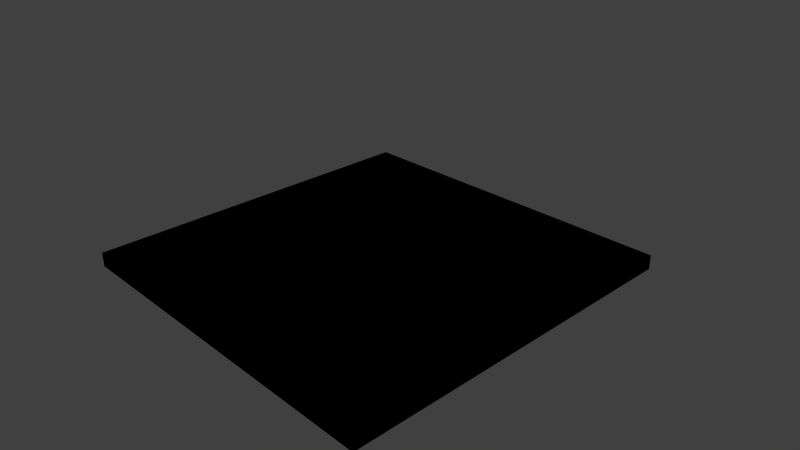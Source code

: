 # Source: battle_city_3d_colliders.blend  (saved by Blender 2.67.0; exported with 4.5.12 LTS)
import bpy
from mathutils import Matrix  # noqa: F401  (used for matrix-valued properties, if any)

bpy.ops.wm.read_factory_settings(use_empty=True)
scene = bpy.context.scene
scene.name = 'Scene'

# ---- collections
col_collection_1 = bpy.data.collections.new('Collection 1'); scene.collection.children.link(col_collection_1)
col_collection_1.hide_render = True
col_collection_1.hide_viewport = True
col_collection_11 = bpy.data.collections.new('Collection 11'); scene.collection.children.link(col_collection_11)

# ---- materials (node trees are filled in below, after node groups)
mat_material_001 = bpy.data.materials.new('Material.001')
mat_material_001.alpha_threshold = 0.0
mat_material_001.use_transparent_shadow = False
mat_material_001.diffuse_color = (0.64, 0.64, 0.64, 1.0)
mat_material_001.specular_color = (0.5, 0.5, 0.5)
mat_material_001.roughness = 0.5
mat_material_001.line_color = (0.0, 0.0, 0.0, 1.0)

# ---- material node trees

# ---- world
world_world = bpy.data.worlds.new('World'); scene.world = world_world
world_world.color = (0.05088, 0.05088, 0.05088)
world_world.use_sun_shadow = False
world_world.sun_shadow_jitter_overblur = 0.0
world_world.cycles.sampling_method = 'MANUAL'
world_world.cycles.sample_map_resolution = 256

# ---- cameras
cam_camera = bpy.data.cameras.new('Camera')
cam_camera.clip_end = 100.0
cam_camera.lens = 35.0
cam_camera.sensor_width = 32.0
cam_camera.sensor_height = 18.0
cam_camera.ortho_scale = 7.314
cam_camera.dof.focus_distance = 0.0
cam_camera.dof.aperture_fstop = 128.0

# ---- lights
light_lamp = bpy.data.lights.new('Lamp', 'POINT')
light_lamp.transmission_factor = 0.0
light_lamp.cutoff_distance = 30.0
light_lamp.energy = 100.0
light_lamp.shadow_buffer_clip_start = 1.001
light_lamp.shadow_soft_size = 0.1
light_lamp.shadow_maximum_resolution = 0.006
light_lamp.use_absolute_resolution = True
light_lamp.cycles.use_multiple_importance_sampling = False

# ---- meshes
me_cube_001 = bpy.data.meshes.new('Cube.001')
me_cube_001.from_pydata([(0.5, 0.5, -0.5), (0.5, -0.5, -0.5), (-0.5, -0.5, -0.5), (-0.5, 0.5, -0.5), (0.5, 0.5, 0.5), (0.5, -0.5, 0.5), (-0.5, -0.5, 0.5), (-0.5, 0.5, 0.5)], [], [(0, 1, 3), (4, 7, 6), (0, 4, 5), (1, 5, 2), (2, 6, 3), (4, 0, 3), (1, 2, 3), (5, 4, 6), (1, 0, 5), (5, 6, 2), (6, 7, 3), (7, 4, 3)])
_uv = me_cube_001.uv_layers.new(name='Cube-mesh-map-0')
_uv.uv.foreach_set('vector', [0.3494, 0.3182, 0.3484, 0.01604, 0.6516, 0.3173, 0.3215, 0.9724, 0.01928, 0.9715, 0.0202, 0.6693, 0.9808, 0.02032, 0.9818, 0.3225, 0.6796, 0.3234, 0.6506, 0.3484, 0.6516, 0.6506, 0.3484, 0.3494, 0.3173, 0.01511, 0.3182, 0.3173, 0.01511, 0.01604, 0.01604, 0.6516, 0.01511, 0.3494, 0.3173, 0.3484, 0.3484, 0.01604, 0.6506, 0.01511, 0.6516, 0.3173, 0.3224, 0.6702, 0.3215, 0.9724, 0.0202, 0.6693, 0.6787, 0.02124, 0.9808, 0.02032, 0.6796, 0.3234, 0.6516, 0.6506, 0.3494, 0.6516, 0.3484, 0.3494, 0.3182, 0.3173, 0.01604, 0.3182, 0.01511, 0.01604, 0.3182, 0.6506, 0.01604, 0.6516, 0.3173, 0.3484])
me_cube_001.materials.append(mat_material_001)
me_cube_001.use_remesh_preserve_volume = False
me_cube_001.use_remesh_preserve_attributes = False
me_cube_001.use_mirror_vertex_groups = False
me_cube_001.update()
me_cube = bpy.data.meshes.new('Cube')
me_cube.from_pydata([(-0.5, -0.5, -0.5), (-0.5, 0.5, -0.5), (0.5, 0.5, -0.5), (0.5, -0.5, -0.5), (-0.5, -0.5, 0.5), (-0.5, 0.5, 0.5), (0.5, 0.5, 0.5), (0.5, -0.5, 0.5)], [], [(4, 5, 1, 0), (5, 6, 2, 1), (6, 7, 3, 2), (7, 4, 0, 3), (0, 1, 2, 3), (7, 6, 5, 4)])
me_cube.use_remesh_preserve_volume = False
me_cube.use_remesh_preserve_attributes = False
me_cube.use_mirror_vertex_groups = False
me_cube.update()
me_cube_002 = bpy.data.meshes.new('Cube.002')
me_cube_002.from_pydata([(-2.5, -2.5, -0.2), (-2.5, 2.5, -0.2), (2.5, 2.5, -0.2), (2.5, -2.5, -0.2), (-2.5, -2.5, 0.0), (-2.5, 2.5, 0.0), (2.5, 2.5, 0.0), (2.5, -2.5, 0.0)], [], [(4, 5, 1, 0), (5, 6, 2, 1), (6, 7, 3, 2), (7, 4, 0, 3), (7, 6, 5, 4)])
_uv = me_cube_002.uv_layers.new(name='UV coord')
_uv.uv.foreach_set('vector', [0.0689, 0.9428, 0.9296, 0.9428, 0.9296, 0.9772, 0.0689, 0.9772, 0.0689, 0.9428, 0.9296, 0.9428, 0.9296, 0.9772, 0.0689, 0.9772, 0.9296, 0.9772, 0.0689, 0.9772, 0.0689, 0.9428, 0.9296, 0.9428, 0.9296, 0.9772, 0.0689, 0.9772, 0.0689, 0.9428, 0.9296, 0.9428, 0.9328, 0.0439, 0.9328, 0.9046, 0.07203, 0.9046, 0.07203, 0.0439])
me_cube_002.use_remesh_preserve_volume = False
me_cube_002.use_remesh_preserve_attributes = False
me_cube_002.use_mirror_vertex_groups = False
me_cube_002.update()

# ---- objects
ob_cube = bpy.data.objects.new('Cube', me_cube_001)
ob_lamp = bpy.data.objects.new('Lamp', light_lamp)
ob_camera = bpy.data.objects.new('Camera', cam_camera)
ob_colliders = bpy.data.objects.new('Colliders', None)
ob_cube_001 = bpy.data.objects.new('Cube.001', me_cube)
ob_ground = bpy.data.objects.new('Ground', me_cube_002)

# ---- transforms, parenting, visibility, modifiers, constraints
ob_cube.location = (0.0, 0.0, 0.0)
ob_cube.lineart.crease_threshold = 0.0
ob_lamp.location = (4.076, 1.005, 5.904)
ob_lamp.rotation_euler = (0.6503, 0.05522, 1.866)
ob_lamp.lock_rotations_4d = False
ob_lamp.empty_display_type = 'ARROWS'
ob_lamp.color = (0.0, 0.0, 0.0, 0.0)
ob_lamp.lineart.crease_threshold = 0.0
ob_camera.location = (7.481, -6.508, 5.344)
ob_camera.rotation_euler = (1.109, 0.01082, 0.8149)
ob_camera.lock_rotations_4d = False
ob_camera.empty_display_type = 'ARROWS'
ob_camera.color = (0.0, 0.0, 0.0, 0.0)
ob_camera.display_type = 'WIRE'
ob_camera.lineart.crease_threshold = 0.0
ob_colliders.location = (0.0, 0.0, 0.0)
ob_colliders.empty_image_offset = (0.0, 0.0)
ob_colliders.hide_viewport = True
ob_colliders.lineart.crease_threshold = 0.0
ob_cube_001.parent = ob_colliders
ob_cube_001.location = (0.0, 0.0, -0.1)
ob_cube_001.scale = (5.0, 5.0, 0.2)
ob_cube_001.hide_viewport = True
ob_cube_001.lineart.crease_threshold = 0.0
ob_ground.location = (0.0, 0.0, 0.0)
ob_ground.lineart.crease_threshold = 0.0

# ---- collection membership
col_collection_1.objects.link(ob_cube)
col_collection_1.objects.link(ob_lamp)
col_collection_1.objects.link(ob_camera)
col_collection_11.objects.link(ob_colliders)
col_collection_11.objects.link(ob_cube_001)
col_collection_11.objects.link(ob_ground)

# ---- scene / render settings (as saved in the file)
scene.camera = ob_camera
scene.frame_start = 1; scene.frame_end = 250; scene.frame_set(1)
scene.render.engine = 'BLENDER_EEVEE_NEXT'
scene.render.image_settings.color_mode = 'RGB'
scene.render.image_settings.compression = 90
scene.render.resolution_percentage = 50
scene.render.dither_intensity = 0.0
scene.cycles.use_denoising = False
scene.cycles.samples = 10
scene.cycles.sampling_pattern = 'TABULATED_SOBOL'
scene.cycles.light_sampling_threshold = 0.0
scene.cycles.use_adaptive_sampling = False
scene.cycles.use_light_tree = False
scene.cycles.blur_glossy = 0.0
scene.cycles.volume_bounces = 1
scene.cycles.pixel_filter_type = 'GAUSSIAN'
scene.cycles.sample_clamp_indirect = 0.0
scene.view_settings.view_transform = 'Standard'
bpy.context.view_layer.update()
